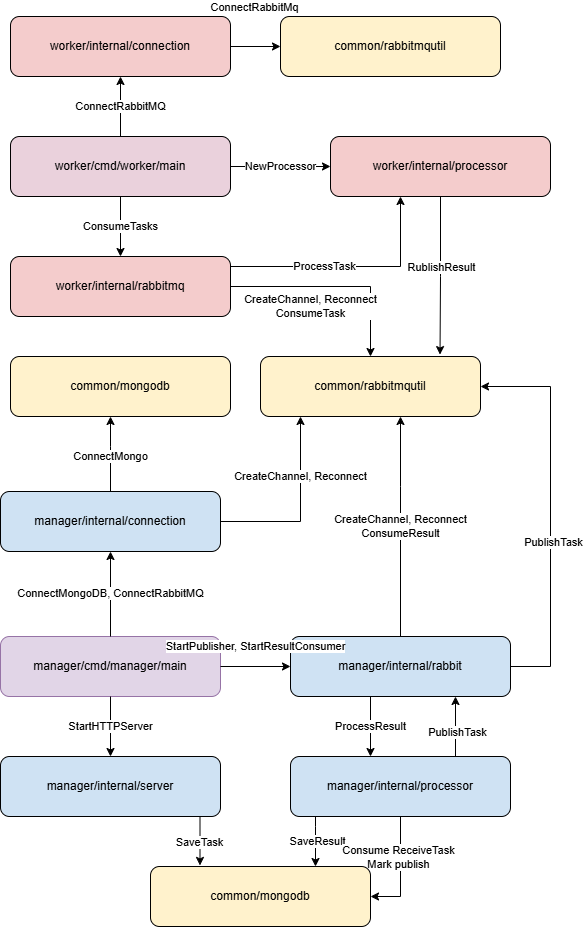

The diagram above was exported from draw.io. Its source (the exported page's mxGraphModel, read from the mxfile embedded in the PNG):
<mxGraphModel dx="1095" dy="749" grid="1" gridSize="10" guides="1" tooltips="1" connect="1" arrows="1" fold="1" page="1" pageScale="1" pageWidth="827" pageHeight="1169" math="0" shadow="0">
  <root>
    <mxCell id="0" />
    <mxCell id="1" parent="0" />
    <mxCell id="MMain" value="manager/cmd/manager/main" style="rounded=1;whiteSpace=wrap;html=1;fillColor=#e1d5e7;strokeColor=#9673a6;" parent="1" vertex="1">
      <mxGeometry x="20" y="670" width="220" height="60" as="geometry" />
    </mxCell>
    <mxCell id="MConn" value="manager/internal/connection" style="rounded=1;whiteSpace=wrap;html=1;fillColor=#cfe2f3;" parent="1" vertex="1">
      <mxGeometry x="20" y="525" width="220" height="60" as="geometry" />
    </mxCell>
    <mxCell id="MUBvMF-0ouOTZYCHQ1Th-18" style="edgeStyle=orthogonalEdgeStyle;rounded=0;orthogonalLoop=1;jettySize=auto;html=1;entryX=1;entryY=0.5;entryDx=0;entryDy=0;" edge="1" parent="1" source="MRabbit" target="CRabbitUtil">
      <mxGeometry relative="1" as="geometry">
        <Array as="points">
          <mxPoint x="570" y="700" />
          <mxPoint x="570" y="420" />
        </Array>
      </mxGeometry>
    </mxCell>
    <mxCell id="MUBvMF-0ouOTZYCHQ1Th-19" value="PublishTask" style="edgeLabel;html=1;align=center;verticalAlign=middle;resizable=0;points=[];" vertex="1" connectable="0" parent="MUBvMF-0ouOTZYCHQ1Th-18">
      <mxGeometry x="-0.1538" y="-1" relative="1" as="geometry">
        <mxPoint x="1" as="offset" />
      </mxGeometry>
    </mxCell>
    <mxCell id="MRabbit" value="manager/internal/rabbit" style="rounded=1;whiteSpace=wrap;html=1;fillColor=#cfe2f3;" parent="1" vertex="1">
      <mxGeometry x="310" y="670" width="220" height="60" as="geometry" />
    </mxCell>
    <mxCell id="MUBvMF-0ouOTZYCHQ1Th-4" style="edgeStyle=orthogonalEdgeStyle;rounded=0;orthogonalLoop=1;jettySize=auto;html=1;entryX=0.75;entryY=0;entryDx=0;entryDy=0;" edge="1" parent="1" source="MProc" target="MUBvMF-0ouOTZYCHQ1Th-3">
      <mxGeometry relative="1" as="geometry">
        <Array as="points">
          <mxPoint x="335" y="860" />
          <mxPoint x="335" y="860" />
        </Array>
      </mxGeometry>
    </mxCell>
    <mxCell id="MUBvMF-0ouOTZYCHQ1Th-5" value="SaveResult" style="edgeLabel;html=1;align=center;verticalAlign=middle;resizable=0;points=[];" vertex="1" connectable="0" parent="MUBvMF-0ouOTZYCHQ1Th-4">
      <mxGeometry x="-0.0433" y="1" relative="1" as="geometry">
        <mxPoint as="offset" />
      </mxGeometry>
    </mxCell>
    <mxCell id="MUBvMF-0ouOTZYCHQ1Th-12" style="edgeStyle=orthogonalEdgeStyle;rounded=0;orthogonalLoop=1;jettySize=auto;html=1;entryX=1;entryY=0.5;entryDx=0;entryDy=0;" edge="1" parent="1" source="MProc" target="MUBvMF-0ouOTZYCHQ1Th-3">
      <mxGeometry relative="1" as="geometry" />
    </mxCell>
    <mxCell id="MUBvMF-0ouOTZYCHQ1Th-13" value="Consume ReceiveTask&lt;div&gt;Mark publish&lt;/div&gt;" style="edgeLabel;html=1;align=center;verticalAlign=middle;resizable=0;points=[];" vertex="1" connectable="0" parent="MUBvMF-0ouOTZYCHQ1Th-12">
      <mxGeometry x="-0.2813" y="-3" relative="1" as="geometry">
        <mxPoint as="offset" />
      </mxGeometry>
    </mxCell>
    <mxCell id="MUBvMF-0ouOTZYCHQ1Th-20" style="edgeStyle=orthogonalEdgeStyle;rounded=0;orthogonalLoop=1;jettySize=auto;html=1;entryX=0.75;entryY=1;entryDx=0;entryDy=0;" edge="1" parent="1" source="MProc" target="MRabbit">
      <mxGeometry relative="1" as="geometry">
        <Array as="points">
          <mxPoint x="475" y="770" />
          <mxPoint x="475" y="770" />
        </Array>
      </mxGeometry>
    </mxCell>
    <mxCell id="MUBvMF-0ouOTZYCHQ1Th-21" value="PublishTask" style="edgeLabel;html=1;align=center;verticalAlign=middle;resizable=0;points=[];" vertex="1" connectable="0" parent="MUBvMF-0ouOTZYCHQ1Th-20">
      <mxGeometry x="-0.1667" relative="1" as="geometry">
        <mxPoint x="1" as="offset" />
      </mxGeometry>
    </mxCell>
    <mxCell id="MProc" value="manager/internal/processor" style="rounded=1;whiteSpace=wrap;html=1;fillColor=#cfe2f3;" parent="1" vertex="1">
      <mxGeometry x="310" y="790" width="220" height="60" as="geometry" />
    </mxCell>
    <mxCell id="MServer" value="manager/internal/server" style="rounded=1;whiteSpace=wrap;html=1;fillColor=#cfe2f3;" parent="1" vertex="1">
      <mxGeometry x="20" y="790" width="220" height="60" as="geometry" />
    </mxCell>
    <mxCell id="WMain" value="worker/cmd/worker/main" style="rounded=1;whiteSpace=wrap;html=1;fillColor=#ead1dc;" parent="1" vertex="1">
      <mxGeometry x="30" y="170" width="220" height="60" as="geometry" />
    </mxCell>
    <mxCell id="MUBvMF-0ouOTZYCHQ1Th-10" style="edgeStyle=orthogonalEdgeStyle;rounded=0;orthogonalLoop=1;jettySize=auto;html=1;entryX=0;entryY=0.5;entryDx=0;entryDy=0;" edge="1" parent="1" source="WConn" target="MUBvMF-0ouOTZYCHQ1Th-8">
      <mxGeometry relative="1" as="geometry" />
    </mxCell>
    <mxCell id="MUBvMF-0ouOTZYCHQ1Th-11" value="ConnectRabbitMq" style="edgeLabel;html=1;align=center;verticalAlign=middle;resizable=0;points=[];" vertex="1" connectable="0" parent="MUBvMF-0ouOTZYCHQ1Th-10">
      <mxGeometry x="-0.1" y="2" relative="1" as="geometry">
        <mxPoint y="-38" as="offset" />
      </mxGeometry>
    </mxCell>
    <mxCell id="WConn" value="worker/internal/connection" style="rounded=1;whiteSpace=wrap;html=1;fillColor=#f4cccc;" parent="1" vertex="1">
      <mxGeometry x="30" y="50" width="220" height="60" as="geometry" />
    </mxCell>
    <mxCell id="WProc" value="worker/internal/processor" style="rounded=1;whiteSpace=wrap;html=1;fillColor=#f4cccc;" parent="1" vertex="1">
      <mxGeometry x="350" y="170" width="220" height="60" as="geometry" />
    </mxCell>
    <mxCell id="WRabbit" value="worker/internal/rabbitmq" style="rounded=1;whiteSpace=wrap;html=1;fillColor=#f4cccc;" parent="1" vertex="1">
      <mxGeometry x="30" y="290" width="220" height="60" as="geometry" />
    </mxCell>
    <mxCell id="CRabbitUtil" value="common/rabbitmqutil" style="rounded=1;whiteSpace=wrap;html=1;fillColor=#fff2cc;" parent="1" vertex="1">
      <mxGeometry x="280" y="390" width="220" height="60" as="geometry" />
    </mxCell>
    <mxCell id="CMongo" value="common/mongodb" style="rounded=1;whiteSpace=wrap;html=1;fillColor=#fff2cc;" parent="1" vertex="1">
      <mxGeometry x="30" y="390" width="220" height="60" as="geometry" />
    </mxCell>
    <mxCell id="e1" value="ConnectMongoDB, ConnectRabbitMQ" style="edgeStyle=orthogonalEdgeStyle;rounded=0;endArrow=classic;html=1;" parent="1" source="MMain" target="MConn" edge="1">
      <mxGeometry relative="1" as="geometry" />
    </mxCell>
    <mxCell id="e2" value="StartPublisher, StartResultConsumer" style="edgeStyle=orthogonalEdgeStyle;rounded=0;endArrow=classic;html=1;" parent="1" source="MMain" target="MRabbit" edge="1">
      <mxGeometry y="20" relative="1" as="geometry">
        <mxPoint as="offset" />
      </mxGeometry>
    </mxCell>
    <mxCell id="e3" value="StartHTTPServer" style="edgeStyle=orthogonalEdgeStyle;rounded=0;endArrow=classic;html=1;" parent="1" source="MMain" target="MServer" edge="1">
      <mxGeometry relative="1" as="geometry" />
    </mxCell>
    <mxCell id="e4" value="ConnectMongo" style="edgeStyle=orthogonalEdgeStyle;rounded=0;endArrow=classic;html=1;" parent="1" source="MConn" target="CMongo" edge="1">
      <mxGeometry x="-0.0667" relative="1" as="geometry">
        <Array as="points">
          <mxPoint x="130" y="480" />
          <mxPoint x="130" y="480" />
        </Array>
        <mxPoint as="offset" />
      </mxGeometry>
    </mxCell>
    <mxCell id="e5" value="CreateChannel, Reconnect" style="edgeStyle=orthogonalEdgeStyle;rounded=0;endArrow=classic;html=1;" parent="1" source="MConn" target="CRabbitUtil" edge="1">
      <mxGeometry x="0.3514" relative="1" as="geometry">
        <Array as="points">
          <mxPoint x="320" y="555" />
        </Array>
        <mxPoint as="offset" />
      </mxGeometry>
    </mxCell>
    <mxCell id="e7" value="CreateChannel, Reconnect&lt;div&gt;ConsumeResult&lt;/div&gt;" style="edgeStyle=orthogonalEdgeStyle;rounded=0;endArrow=classic;html=1;" parent="1" source="MRabbit" target="CRabbitUtil" edge="1">
      <mxGeometry relative="1" as="geometry">
        <Array as="points">
          <mxPoint x="420" y="520" />
          <mxPoint x="420" y="520" />
        </Array>
      </mxGeometry>
    </mxCell>
    <mxCell id="e8" value="ProcessResult" style="edgeStyle=orthogonalEdgeStyle;rounded=0;endArrow=classic;html=1;" parent="1" source="MRabbit" target="MProc" edge="1">
      <mxGeometry relative="1" as="geometry">
        <Array as="points">
          <mxPoint x="390" y="760" />
          <mxPoint x="390" y="760" />
        </Array>
      </mxGeometry>
    </mxCell>
    <mxCell id="e15" value="ConnectRabbitMQ" style="edgeStyle=orthogonalEdgeStyle;rounded=0;endArrow=classic;html=1;" parent="1" source="WMain" target="WConn" edge="1">
      <mxGeometry relative="1" as="geometry" />
    </mxCell>
    <mxCell id="e16" value="NewProcessor" style="edgeStyle=orthogonalEdgeStyle;rounded=0;endArrow=classic;html=1;" parent="1" source="WMain" target="WProc" edge="1">
      <mxGeometry relative="1" as="geometry" />
    </mxCell>
    <mxCell id="e17" value="ConsumeTasks" style="edgeStyle=orthogonalEdgeStyle;rounded=0;endArrow=classic;html=1;" parent="1" source="WMain" target="WRabbit" edge="1">
      <mxGeometry relative="1" as="geometry" />
    </mxCell>
    <mxCell id="e22" value="CreateChannel, Reconnect&lt;div&gt;ConsumeTask&lt;/div&gt;" style="edgeStyle=orthogonalEdgeStyle;rounded=0;endArrow=classic;html=1;" parent="1" source="WRabbit" target="CRabbitUtil" edge="1">
      <mxGeometry x="-0.2381" y="-20" relative="1" as="geometry">
        <mxPoint as="offset" />
      </mxGeometry>
    </mxCell>
    <mxCell id="e23" value="ProcessTask" style="edgeStyle=orthogonalEdgeStyle;rounded=0;endArrow=classic;html=1;" parent="1" source="WRabbit" target="WProc" edge="1">
      <mxGeometry x="-0.2143" relative="1" as="geometry">
        <Array as="points">
          <mxPoint x="420" y="300" />
        </Array>
        <mxPoint as="offset" />
      </mxGeometry>
    </mxCell>
    <mxCell id="MUBvMF-0ouOTZYCHQ1Th-1" style="edgeStyle=orthogonalEdgeStyle;rounded=0;orthogonalLoop=1;jettySize=auto;html=1;entryX=0.816;entryY=-0.032;entryDx=0;entryDy=0;entryPerimeter=0;" edge="1" parent="1" source="WProc" target="CRabbitUtil">
      <mxGeometry relative="1" as="geometry" />
    </mxCell>
    <mxCell id="MUBvMF-0ouOTZYCHQ1Th-2" value="RublishResult" style="edgeLabel;html=1;align=center;verticalAlign=middle;resizable=0;points=[];" vertex="1" connectable="0" parent="MUBvMF-0ouOTZYCHQ1Th-1">
      <mxGeometry x="-0.1518" relative="1" as="geometry">
        <mxPoint y="3" as="offset" />
      </mxGeometry>
    </mxCell>
    <mxCell id="MUBvMF-0ouOTZYCHQ1Th-3" value="common/mongodb" style="rounded=1;whiteSpace=wrap;html=1;fillColor=#fff2cc;" vertex="1" parent="1">
      <mxGeometry x="170" y="900" width="220" height="60" as="geometry" />
    </mxCell>
    <mxCell id="MUBvMF-0ouOTZYCHQ1Th-6" style="edgeStyle=orthogonalEdgeStyle;rounded=0;orthogonalLoop=1;jettySize=auto;html=1;entryX=0.225;entryY=-0.018;entryDx=0;entryDy=0;entryPerimeter=0;" edge="1" parent="1" source="MServer" target="MUBvMF-0ouOTZYCHQ1Th-3">
      <mxGeometry relative="1" as="geometry">
        <Array as="points">
          <mxPoint x="220" y="875" />
        </Array>
      </mxGeometry>
    </mxCell>
    <mxCell id="MUBvMF-0ouOTZYCHQ1Th-7" value="SaveTask" style="edgeLabel;html=1;align=center;verticalAlign=middle;resizable=0;points=[];" vertex="1" connectable="0" parent="MUBvMF-0ouOTZYCHQ1Th-6">
      <mxGeometry x="0.0119" y="-1" relative="1" as="geometry">
        <mxPoint as="offset" />
      </mxGeometry>
    </mxCell>
    <mxCell id="MUBvMF-0ouOTZYCHQ1Th-8" value="common/rabbitmqutil" style="rounded=1;whiteSpace=wrap;html=1;fillColor=#fff2cc;" vertex="1" parent="1">
      <mxGeometry x="300" y="50" width="220" height="60" as="geometry" />
    </mxCell>
  </root>
</mxGraphModel>